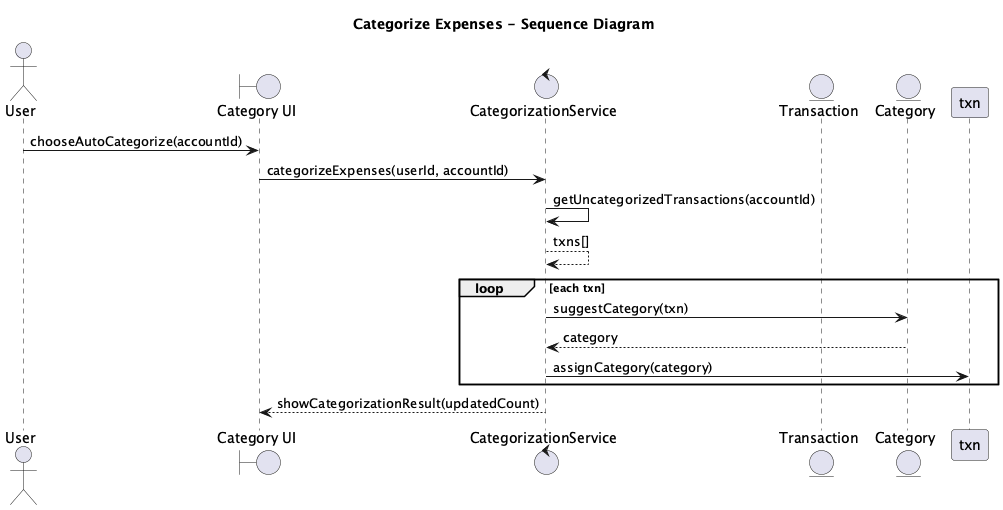

The diagram above was rendered by PlantUML. Its source (embedded in the PNG):
@startuml
title Categorize Expenses - Sequence Diagram

actor "User" as A
boundary "Category UI" as UI
control "CategorizationService" as CS
entity "Transaction" as T
entity "Category" as C

A -> UI: chooseAutoCategorize(accountId)
UI -> CS: categorizeExpenses(userId, accountId)

CS -> CS: getUncategorizedTransactions(accountId)
CS --> CS: txns[]

loop each txn
  CS -> C: suggestCategory(txn)
  C --> CS: category
  CS -> txn: assignCategory(category)
end

CS --> UI: showCategorizationResult(updatedCount)

@enduml